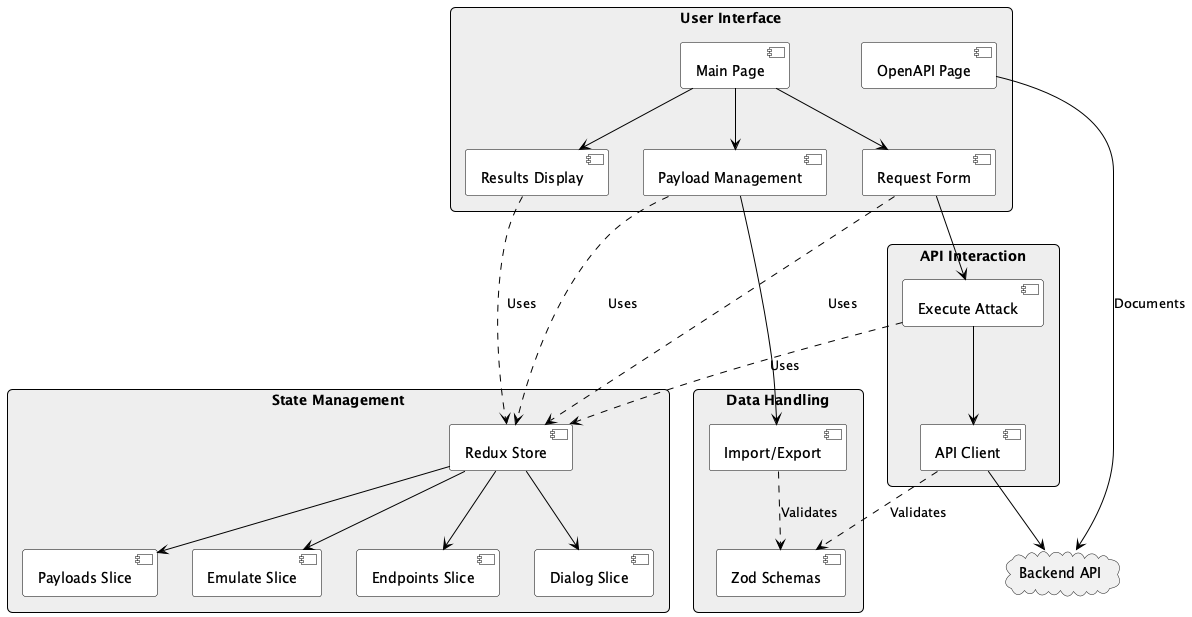

The diagram above was rendered by PlantUML. Its source (embedded in the PNG):
@startuml
skinparam rectangle {
  BackgroundColor #EEEEEE
  BorderColor #000000
  RoundCorner 10
}
skinparam component {
  BackgroundColor #FFFFFF
  BorderColor #000000
}
skinparam arrow {
  Color #000000
  FontColor #000000
}

rectangle "User Interface" {
  [Main Page] as MainPage
  [OpenAPI Page] as OpenAPIPage
  [Request Form] as RequestForm
  [Payload Management] as PayloadManagement
  [Results Display] as ResultsDisplay
}

rectangle "State Management" {
  [Redux Store] as ReduxStore
  [Payloads Slice] as PayloadsSlice
  [Emulate Slice] as EmulateSlice
  [Endpoints Slice] as EndpointsSlice
  [Dialog Slice] as DialogSlice
}

rectangle "API Interaction" {
  [Execute Attack] as ExecuteAttack
  [API Client] as APIClient
}

rectangle "Data Handling" {
  [Import/Export] as ImportExport
  [Zod Schemas] as ZodSchemas
}

cloud "Backend API" as BackendAPI

MainPage --> RequestForm
MainPage --> PayloadManagement
MainPage --> ResultsDisplay
RequestForm --> ExecuteAttack
PayloadManagement --> ImportExport
ExecuteAttack --> APIClient
APIClient --> BackendAPI

ReduxStore --> PayloadsSlice
ReduxStore --> EmulateSlice
ReduxStore --> EndpointsSlice
ReduxStore --> DialogSlice

RequestForm ..> ReduxStore : Uses
PayloadManagement ..> ReduxStore : Uses
ResultsDisplay ..> ReduxStore : Uses
ExecuteAttack ..> ReduxStore : Uses

ImportExport ..> ZodSchemas : Validates
APIClient ..> ZodSchemas : Validates

OpenAPIPage --> BackendAPI : Documents

@enduml